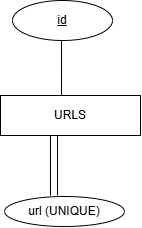

The diagram above was exported from draw.io. Its source (the exported page's mxGraphModel, read from the mxfile embedded in the PNG):
<mxGraphModel dx="917" dy="662" grid="1" gridSize="10" guides="1" tooltips="1" connect="1" arrows="1" fold="1" page="1" pageScale="1" pageWidth="827" pageHeight="1169" math="0" shadow="0">
  <root>
    <mxCell id="0" />
    <mxCell id="1" parent="0" />
    <mxCell id="KdMQ-qBfyNUVCXjf4pyi-1" parent="1" style="shape=rectangle;whiteSpace=wrap;html=1;" value="URLS" vertex="1">
      <mxGeometry height="40" width="140" x="180" y="105" as="geometry" />
    </mxCell>
    <mxCell id="KdMQ-qBfyNUVCXjf4pyi-91" parent="1" style="ellipse;whiteSpace=wrap;html=1;align=center;fontStyle=4;" value="id" vertex="1">
      <mxGeometry height="40" width="100" x="192" y="10" as="geometry" />
    </mxCell>
    <mxCell id="6zDAhkttQRz2-1GMrabo-3" edge="1" parent="1" style="endArrow=none;html=1;rounded=0;entryX=0.5;entryY=1;entryDx=0;entryDy=0;exitX=0.143;exitY=-0.001;exitDx=0;exitDy=0;exitPerimeter=0;" value="">
      <mxGeometry height="50" relative="1" width="50" as="geometry">
        <mxPoint x="241.0200000000001" y="104.96000000000015" as="sourcePoint" />
        <mxPoint x="241" y="50" as="targetPoint" />
      </mxGeometry>
    </mxCell>
    <mxCell id="jxr733qkkBABh-oHBDs4-1" parent="1" style="ellipse;whiteSpace=wrap;html=1;" value="url (UNIQUE)" vertex="1">
      <mxGeometry height="30" width="120" x="184" y="206" as="geometry" />
    </mxCell>
    <mxCell id="jxr733qkkBABh-oHBDs4-2" edge="1" parent="1" style="endArrow=none;exitX=1;exitY=0;exitDx=0;exitDy=0;">
      <mxGeometry relative="1" as="geometry">
        <mxPoint x="230" y="205" as="sourcePoint" />
        <mxPoint x="230" y="145.0000000000001" as="targetPoint" />
      </mxGeometry>
    </mxCell>
    <mxCell id="jxr733qkkBABh-oHBDs4-3" edge="1" parent="1" style="endArrow=none;exitX=1;exitY=0;exitDx=0;exitDy=0;">
      <mxGeometry relative="1" as="geometry">
        <mxPoint x="237" y="204.9999999999999" as="sourcePoint" />
        <mxPoint x="237" y="145" as="targetPoint" />
      </mxGeometry>
    </mxCell>
  </root>
</mxGraphModel>